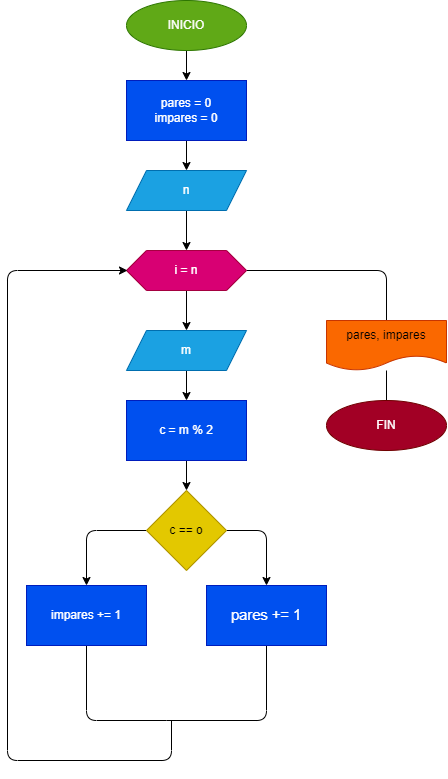

The diagram above was exported from draw.io. Its source (the exported page's mxGraphModel, read from the mxfile embedded in the PNG):
<mxGraphModel dx="7140" dy="2040" grid="1" gridSize="10" guides="1" tooltips="1" connect="1" arrows="1" fold="1" page="1" pageScale="1" pageWidth="827" pageHeight="1169" math="0" shadow="0">
  <root>
    <mxCell id="0" />
    <mxCell id="1" parent="0" />
    <mxCell id="4" value="" style="edgeStyle=none;html=1;" edge="1" parent="1" source="2" target="3">
      <mxGeometry relative="1" as="geometry" />
    </mxCell>
    <mxCell id="2" value="INICIO" style="ellipse;whiteSpace=wrap;html=1;fillColor=#60a917;fontColor=#ffffff;strokeColor=#2D7600;" vertex="1" parent="1">
      <mxGeometry x="320" width="120" height="50" as="geometry" />
    </mxCell>
    <mxCell id="6" value="" style="edgeStyle=none;html=1;" edge="1" parent="1" source="3" target="5">
      <mxGeometry relative="1" as="geometry" />
    </mxCell>
    <mxCell id="3" value="pares = 0&lt;br&gt;impares = 0" style="whiteSpace=wrap;html=1;fillColor=#0050ef;fontColor=#ffffff;strokeColor=#001DBC;" vertex="1" parent="1">
      <mxGeometry x="320" y="80" width="120" height="60" as="geometry" />
    </mxCell>
    <mxCell id="8" value="" style="edgeStyle=none;html=1;" edge="1" parent="1" source="5" target="7">
      <mxGeometry relative="1" as="geometry" />
    </mxCell>
    <mxCell id="5" value="n" style="shape=parallelogram;perimeter=parallelogramPerimeter;whiteSpace=wrap;html=1;fixedSize=1;fillColor=#1ba1e2;fontColor=#ffffff;strokeColor=#006EAF;" vertex="1" parent="1">
      <mxGeometry x="320" y="170" width="120" height="40" as="geometry" />
    </mxCell>
    <mxCell id="14" value="" style="edgeStyle=none;html=1;" edge="1" parent="1" source="7" target="13">
      <mxGeometry relative="1" as="geometry" />
    </mxCell>
    <mxCell id="29" value="" style="edgeStyle=none;html=1;fontColor=#FFFFFF;endArrow=none;endFill=0;" edge="1" parent="1" source="7" target="28">
      <mxGeometry relative="1" as="geometry">
        <Array as="points">
          <mxPoint x="580" y="270" />
        </Array>
      </mxGeometry>
    </mxCell>
    <mxCell id="7" value="i = n" style="shape=hexagon;perimeter=hexagonPerimeter2;whiteSpace=wrap;html=1;fixedSize=1;fillColor=#d80073;fontColor=#ffffff;strokeColor=#A50040;" vertex="1" parent="1">
      <mxGeometry x="320" y="250" width="120" height="40" as="geometry" />
    </mxCell>
    <mxCell id="16" value="" style="edgeStyle=none;html=1;" edge="1" parent="1" source="13" target="15">
      <mxGeometry relative="1" as="geometry" />
    </mxCell>
    <mxCell id="13" value="m" style="shape=parallelogram;perimeter=parallelogramPerimeter;whiteSpace=wrap;html=1;fixedSize=1;fillColor=#1ba1e2;fontColor=#ffffff;strokeColor=#006EAF;" vertex="1" parent="1">
      <mxGeometry x="320" y="330" width="120" height="40" as="geometry" />
    </mxCell>
    <mxCell id="18" value="" style="edgeStyle=none;html=1;" edge="1" parent="1" source="15" target="17">
      <mxGeometry relative="1" as="geometry" />
    </mxCell>
    <mxCell id="15" value="c = m % 2" style="whiteSpace=wrap;html=1;fillColor=#0050ef;fontColor=#ffffff;strokeColor=#001DBC;" vertex="1" parent="1">
      <mxGeometry x="320" y="400" width="120" height="60" as="geometry" />
    </mxCell>
    <mxCell id="20" value="" style="edgeStyle=none;html=1;" edge="1" parent="1" source="17" target="19">
      <mxGeometry relative="1" as="geometry">
        <Array as="points">
          <mxPoint x="460" y="530" />
        </Array>
      </mxGeometry>
    </mxCell>
    <mxCell id="22" value="" style="edgeStyle=none;html=1;" edge="1" parent="1" source="17" target="21">
      <mxGeometry relative="1" as="geometry">
        <Array as="points">
          <mxPoint x="280" y="530" />
        </Array>
      </mxGeometry>
    </mxCell>
    <mxCell id="17" value="c == o" style="rhombus;whiteSpace=wrap;html=1;fillColor=#e3c800;fontColor=#000000;strokeColor=#B09500;" vertex="1" parent="1">
      <mxGeometry x="340" y="490" width="80" height="80" as="geometry" />
    </mxCell>
    <mxCell id="24" style="edgeStyle=none;html=1;fontColor=#FFFFFF;endArrow=none;endFill=0;" edge="1" parent="1" source="19">
      <mxGeometry relative="1" as="geometry">
        <mxPoint x="360" y="720" as="targetPoint" />
        <Array as="points">
          <mxPoint x="460" y="720" />
        </Array>
      </mxGeometry>
    </mxCell>
    <mxCell id="19" value="&lt;span id=&quot;docs-internal-guid-b28edaba-7fff-003e-37e1-63c2e4ec3a4b&quot;&gt;&lt;font color=&quot;#ffffff&quot;&gt;&lt;span style=&quot;font-size: 11pt; font-family: Arial; background-color: transparent; font-variant-numeric: normal; font-variant-east-asian: normal; vertical-align: baseline;&quot;&gt;pares +=&lt;/span&gt;&lt;span style=&quot;font-size: 11pt; font-family: Arial; background-color: transparent; font-variant-numeric: normal; font-variant-east-asian: normal; vertical-align: baseline;&quot;&gt; 1&lt;/span&gt;&lt;/font&gt;&lt;/span&gt;" style="whiteSpace=wrap;html=1;fillColor=#0050ef;fontColor=#ffffff;strokeColor=#001DBC;" vertex="1" parent="1">
      <mxGeometry x="400" y="585" width="120" height="60" as="geometry" />
    </mxCell>
    <mxCell id="23" style="edgeStyle=none;html=1;fontColor=#FFFFFF;endArrow=none;endFill=0;" edge="1" parent="1" source="21">
      <mxGeometry relative="1" as="geometry">
        <mxPoint x="360" y="720" as="targetPoint" />
        <Array as="points">
          <mxPoint x="280" y="720" />
        </Array>
      </mxGeometry>
    </mxCell>
    <mxCell id="21" value="impares += 1" style="whiteSpace=wrap;html=1;fillColor=#0050ef;fontColor=#ffffff;strokeColor=#001DBC;" vertex="1" parent="1">
      <mxGeometry x="220" y="585" width="120" height="60" as="geometry" />
    </mxCell>
    <mxCell id="26" value="" style="endArrow=classic;html=1;fontColor=#FFFFFF;entryX=0;entryY=0.5;entryDx=0;entryDy=0;" edge="1" parent="1">
      <mxGeometry width="50" height="50" relative="1" as="geometry">
        <mxPoint x="365" y="720" as="sourcePoint" />
        <mxPoint x="321" y="270" as="targetPoint" />
        <Array as="points">
          <mxPoint x="365" y="760" />
          <mxPoint x="201" y="760" />
          <mxPoint x="201" y="270" />
        </Array>
      </mxGeometry>
    </mxCell>
    <mxCell id="31" value="" style="edgeStyle=none;html=1;fontColor=#FFFFFF;endArrow=none;endFill=0;" edge="1" parent="1" source="28" target="30">
      <mxGeometry relative="1" as="geometry" />
    </mxCell>
    <mxCell id="28" value="pares, impares" style="shape=document;whiteSpace=wrap;html=1;boundedLbl=1;fillColor=#fa6800;fontColor=#000000;strokeColor=#C73500;" vertex="1" parent="1">
      <mxGeometry x="520" y="320" width="120" height="50" as="geometry" />
    </mxCell>
    <mxCell id="30" value="FIN" style="ellipse;whiteSpace=wrap;html=1;fontColor=#ffffff;fillColor=#a20025;strokeColor=#6F0000;" vertex="1" parent="1">
      <mxGeometry x="520" y="400" width="120" height="50" as="geometry" />
    </mxCell>
  </root>
</mxGraphModel>